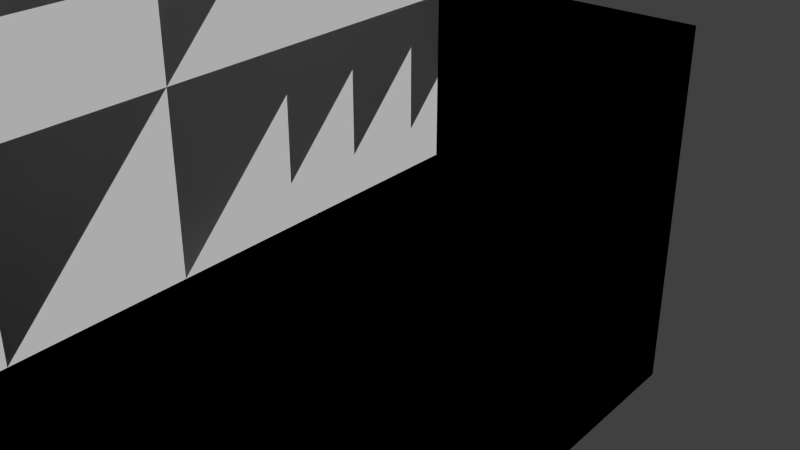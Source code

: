 # Source: TestCase5_nested_sets.test.blend  (saved by Blender 2.78.0; exported with 4.5.12 LTS)
import bpy
from mathutils import Matrix  # noqa: F401  (used for matrix-valued properties, if any)

bpy.ops.wm.read_factory_settings(use_empty=True)
scene = bpy.context.scene
scene.name = 'Scene'

# ---- collections
col_collection_1 = bpy.data.collections.new('Collection 1'); scene.collection.children.link(col_collection_1)
col_collection_2 = bpy.data.collections.new('Collection 2'); scene.collection.children.link(col_collection_2)
col_collection_3 = bpy.data.collections.new('Collection 3'); scene.collection.children.link(col_collection_3)
col_collection_4 = bpy.data.collections.new('Collection 4'); scene.collection.children.link(col_collection_4)
col_collection_5 = bpy.data.collections.new('Collection 5'); scene.collection.children.link(col_collection_5)
col_collection_6 = bpy.data.collections.new('Collection 6'); scene.collection.children.link(col_collection_6)
col_collection_7 = bpy.data.collections.new('Collection 7'); scene.collection.children.link(col_collection_7)
col_collection_8 = bpy.data.collections.new('Collection 8'); scene.collection.children.link(col_collection_8)

# ---- materials (node trees are filled in below, after node groups)
mat_material = bpy.data.materials.new('Material')
mat_material.alpha_threshold = 0.0
mat_material.use_transparent_shadow = False
mat_material.roughness = 0.5

# ---- material node trees

# ---- world
world_world = bpy.data.worlds.new('World'); scene.world = world_world
world_world.color = (0.05088, 0.05088, 0.05088)
world_world.use_sun_shadow = False
world_world.sun_shadow_jitter_overblur = 0.0
world_world.cycles.sampling_method = 'NONE'
world_world.cycles.sample_map_resolution = 256

# ---- meshes
me_cube_010 = bpy.data.meshes.new('Cube.010')
me_cube_010.from_pydata([(-0.5, -0.5, -0.5), (-0.5, 0.5, -0.5), (0.5, 0.5, -0.5), (0.5, -0.5, -0.5), (-0.5, -0.5, 0.5), (-0.5, 0.5, 0.5), (0.5, 0.5, 0.5), (0.5, -0.5, 0.5)], [], [(4, 5, 1, 0), (5, 6, 2, 1), (6, 7, 3, 2), (7, 4, 0, 3), (0, 1, 2, 3), (7, 6, 5, 4)])
me_cube_010.materials.append(mat_material)
me_cube_010.use_remesh_preserve_volume = False
me_cube_010.use_remesh_preserve_attributes = False
me_cube_010.use_mirror_vertex_groups = False
me_cube_010.update()
me_cube_011 = bpy.data.meshes.new('Cube.011')
me_cube_011.from_pydata([(-0.5, -0.5, -0.5), (-0.5, 0.5, -0.5), (0.5, 0.5, -0.5), (0.5, -0.5, -0.5), (-0.5, -0.5, 0.5), (-0.5, 0.5, 0.5), (0.5, 0.5, 0.5), (0.5, -0.5, 0.5)], [], [(4, 5, 1, 0), (5, 6, 2, 1), (6, 7, 3, 2), (7, 4, 0, 3), (0, 1, 2, 3), (7, 6, 5, 4)])
me_cube_011.materials.append(mat_material)
me_cube_011.use_remesh_preserve_volume = False
me_cube_011.use_remesh_preserve_attributes = False
me_cube_011.use_mirror_vertex_groups = False
me_cube_011.update()
me_cube_012 = bpy.data.meshes.new('Cube.012')
me_cube_012.from_pydata([(-0.5, -0.5, -0.5), (-0.5, 0.5, -0.5), (0.5, 0.5, -0.5), (0.5, -0.5, -0.5), (-0.5, -0.5, 0.5), (-0.5, 0.5, 0.5), (0.5, 0.5, 0.5), (0.5, -0.5, 0.5)], [], [(4, 5, 1, 0), (5, 6, 2, 1), (6, 7, 3, 2), (7, 4, 0, 3), (0, 1, 2, 3), (7, 6, 5, 4)])
me_cube_012.materials.append(mat_material)
me_cube_012.use_remesh_preserve_volume = False
me_cube_012.use_remesh_preserve_attributes = False
me_cube_012.use_mirror_vertex_groups = False
me_cube_012.update()
me_cube_015 = bpy.data.meshes.new('Cube.015')
me_cube_015.from_pydata([(-0.125, -0.125, -0.125), (-0.125, 0.125, -0.125), (0.125, 0.125, -0.125), (0.125, -0.125, -0.125), (-0.125, -0.125, 0.125), (-0.125, 0.125, 0.125), (0.125, 0.125, 0.125), (0.125, -0.125, 0.125)], [], [(4, 5, 1, 0), (5, 6, 2, 1), (6, 7, 3, 2), (7, 4, 0, 3), (0, 1, 2, 3), (7, 6, 5, 4)])
me_cube_015.materials.append(mat_material)
me_cube_015.use_remesh_preserve_volume = False
me_cube_015.use_remesh_preserve_attributes = False
me_cube_015.use_mirror_vertex_groups = False
me_cube_015.update()
me_cube_014 = bpy.data.meshes.new('Cube.014')
me_cube_014.from_pydata([(-0.5, -0.5, -0.5), (-0.5, 0.5, -0.5), (0.5, 0.5, -0.5), (0.5, -0.5, -0.5), (-0.5, -0.5, 0.5), (-0.5, 0.5, 0.5), (0.5, 0.5, 0.5), (0.5, -0.5, 0.5)], [], [(4, 5, 1, 0), (5, 6, 2, 1), (6, 7, 3, 2), (7, 4, 0, 3), (0, 1, 2, 3), (7, 6, 5, 4)])
me_cube_014.materials.append(mat_material)
me_cube_014.use_remesh_preserve_volume = False
me_cube_014.use_remesh_preserve_attributes = False
me_cube_014.use_mirror_vertex_groups = False
me_cube_014.update()
me_cube_017 = bpy.data.meshes.new('Cube.017')
me_cube_017.from_pydata([(-0.25, -0.25, -0.25), (-0.25, 0.25, -0.25), (0.25, 0.25, -0.25), (0.25, -0.25, -0.25), (-0.25, -0.25, 0.25), (-0.25, 0.25, 0.25), (0.25, 0.25, 0.25), (0.25, -0.25, 0.25)], [], [(4, 5, 1, 0), (5, 6, 2, 1), (6, 7, 3, 2), (7, 4, 0, 3), (0, 1, 2, 3), (7, 6, 5, 4)])
me_cube_017.materials.append(mat_material)
me_cube_017.use_remesh_preserve_volume = False
me_cube_017.use_remesh_preserve_attributes = False
me_cube_017.use_mirror_vertex_groups = False
me_cube_017.update()
me_cube_016 = bpy.data.meshes.new('Cube.016')
me_cube_016.from_pydata([(-0.5, -0.5, -0.5), (-0.5, 0.5, -0.5), (0.5, 0.5, -0.5), (0.5, -0.5, -0.5), (-0.5, -0.5, 0.5), (-0.5, 0.5, 0.5), (0.5, 0.5, 0.5), (0.5, -0.5, 0.5)], [], [(4, 5, 1, 0), (5, 6, 2, 1), (6, 7, 3, 2), (7, 4, 0, 3), (0, 1, 2, 3), (7, 6, 5, 4)])
me_cube_016.materials.append(mat_material)
me_cube_016.use_remesh_preserve_volume = False
me_cube_016.use_remesh_preserve_attributes = False
me_cube_016.use_mirror_vertex_groups = False
me_cube_016.update()
me_cube_019 = bpy.data.meshes.new('Cube.019')
me_cube_019.from_pydata([(-0.5, -0.5, -0.5), (-0.5, 0.5, -0.5), (0.5, 0.5, -0.5), (0.5, -0.5, -0.5), (-0.5, -0.5, 0.5), (-0.5, 0.5, 0.5), (0.5, 0.5, 0.5), (0.5, -0.5, 0.5)], [], [(4, 5, 1, 0), (5, 6, 2, 1), (6, 7, 3, 2), (7, 4, 0, 3), (0, 1, 2, 3), (7, 6, 5, 4)])
me_cube_019.materials.append(mat_material)
me_cube_019.use_remesh_preserve_volume = False
me_cube_019.use_remesh_preserve_attributes = False
me_cube_019.use_mirror_vertex_groups = False
me_cube_019.update()
me_cube_021 = bpy.data.meshes.new('Cube.021')
me_cube_021.from_pydata([(-0.5, -0.5, -0.5), (-0.5, 0.5, -0.5), (0.5, 0.5, -0.5), (0.5, -0.5, -0.5), (-0.5, -0.5, 0.5), (-0.5, 0.5, 0.5), (0.5, 0.5, 0.5), (0.5, -0.5, 0.5)], [], [(4, 5, 1, 0), (5, 6, 2, 1), (6, 7, 3, 2), (7, 4, 0, 3), (0, 1, 2, 3), (7, 6, 5, 4)])
me_cube_021.materials.append(mat_material)
me_cube_021.use_remesh_preserve_volume = False
me_cube_021.use_remesh_preserve_attributes = False
me_cube_021.use_mirror_vertex_groups = False
me_cube_021.update()
me_cube_022 = bpy.data.meshes.new('Cube.022')
me_cube_022.from_pydata([(-0.5, -0.5, -0.5), (-0.5, 0.5, -0.5), (0.5, 0.5, -0.5), (0.5, -0.5, -0.5), (-0.5, -0.5, 0.5), (-0.5, 0.5, 0.5), (0.5, 0.5, 0.5), (0.5, -0.5, 0.5)], [], [(4, 5, 1, 0), (5, 6, 2, 1), (6, 7, 3, 2), (7, 4, 0, 3), (0, 1, 2, 3), (7, 6, 5, 4)])
me_cube_022.materials.append(mat_material)
me_cube_022.use_remesh_preserve_volume = False
me_cube_022.use_remesh_preserve_attributes = False
me_cube_022.use_mirror_vertex_groups = False
me_cube_022.update()
arm_armature_002 = bpy.data.armatures.new('Armature.002')  # bones are not reproduced
arm_armature_003 = bpy.data.armatures.new('Armature.003')  # bones are not reproduced
arm_armature_004 = bpy.data.armatures.new('Armature.004')  # bones are not reproduced
arm_armature_005 = bpy.data.armatures.new('Armature.005')  # bones are not reproduced
arm_armature_006 = bpy.data.armatures.new('Armature.006')  # bones are not reproduced
arm_armature_007 = bpy.data.armatures.new('Armature.007')  # bones are not reproduced
arm_armature_008 = bpy.data.armatures.new('Armature.008')  # bones are not reproduced
arm_armature_009 = bpy.data.armatures.new('Armature.009')  # bones are not reproduced
arm_armature_010 = bpy.data.armatures.new('Armature.010')  # bones are not reproduced
arm_armature_011 = bpy.data.armatures.new('Armature.011')  # bones are not reproduced

# ---- objects
ob_armature = bpy.data.objects.new('Armature', arm_armature_002)
ob_armature_001 = bpy.data.objects.new('Armature.001', arm_armature_003)
ob_cube = bpy.data.objects.new('Cube', me_cube_010)
ob_armature_002 = bpy.data.objects.new('Armature.002', arm_armature_004)
ob_armature_003 = bpy.data.objects.new('Armature.003', arm_armature_005)
ob_cube_001 = bpy.data.objects.new('Cube.001', me_cube_011)
ob_armature_004 = bpy.data.objects.new('Armature.004', arm_armature_006)
ob_armature_005 = bpy.data.objects.new('Armature.005', arm_armature_007)
ob_cube_002 = bpy.data.objects.new('Cube.002', me_cube_012)
ob_cube_004 = bpy.data.objects.new('Cube.004', me_cube_015)
ob_cube_003 = bpy.data.objects.new('Cube.003', me_cube_014)
ob_cube_006 = bpy.data.objects.new('Cube.006', me_cube_017)
ob_cube_005 = bpy.data.objects.new('Cube.005', me_cube_016)
ob_armature_006 = bpy.data.objects.new('Armature.006', arm_armature_008)
ob_cube_007 = bpy.data.objects.new('Cube.007', me_cube_019)
ob_armature_007 = bpy.data.objects.new('Armature.007', arm_armature_009)
ob_cube_008 = bpy.data.objects.new('Cube.008', me_cube_021)
ob_armature_008 = bpy.data.objects.new('Armature.008', arm_armature_010)
ob_armature_009 = bpy.data.objects.new('Armature.009', arm_armature_011)
ob_cube_009 = bpy.data.objects.new('Cube.009', me_cube_022)

# ---- transforms, parenting, visibility, modifiers, constraints
ob_armature.location = (0.0, 0.0, 0.0)
ob_armature.lineart.crease_threshold = 0.0
ob_armature_001.parent = ob_armature
ob_armature_001.matrix_parent_inverse = Matrix(((1.0, 0.0, 0.0, 0.0), (0.0, 0.0, 1.0, -1.0), (0.0, -1.0, 0.0, 0.0), (0.0, 0.0, 0.0, 1.0)))
ob_armature_001.location = (0.0, 0.0, 0.0)
ob_armature_001.lineart.crease_threshold = 0.0
ob_cube.parent = ob_armature_001
ob_cube.matrix_parent_inverse = Matrix(((1.947e-07, -2.261e-15, -1.0, 0.0), (1.0, 1.344e-07, 1.796e-07, -1.0), (1.344e-07, -1.0, 2.413e-14, 0.0), (0.0, 0.0, 0.0, 1.0)))
ob_cube.location = (0.0, 0.0, 0.0)
ob_cube.lineart.crease_threshold = 0.0
ob_armature_002.location = (0.0, 0.0, 0.0)
ob_armature_002.lineart.crease_threshold = 0.0
ob_armature_003.parent = ob_armature_002
ob_armature_003.matrix_parent_inverse = Matrix(((1.0, 0.0, 0.0, 0.0), (0.0, 0.0, 1.0, -1.0), (0.0, -1.0, 0.0, 0.0), (0.0, 0.0, 0.0, 1.0)))
ob_armature_003.location = (0.0, 0.0, 0.0)
ob_armature_003.lineart.crease_threshold = 0.0
ob_cube_001.parent = ob_armature_003
ob_cube_001.matrix_parent_inverse = Matrix(((1.947e-07, -2.261e-15, -1.0, 0.0), (1.0, 1.344e-07, 1.796e-07, -1.0), (1.344e-07, -1.0, 2.413e-14, 0.0), (0.0, 0.0, 0.0, 1.0)))
ob_cube_001.location = (0.0, 0.0, 0.0)
ob_cube_001.lineart.crease_threshold = 0.0
ob_armature_004.location = (0.0, 0.0, 0.0)
ob_armature_004.lineart.crease_threshold = 0.0
ob_armature_005.parent = ob_armature_004
ob_armature_005.matrix_parent_inverse = Matrix(((1.0, 0.0, 0.0, 0.0), (0.0, 0.0, 1.0, -1.0), (0.0, -1.0, 0.0, 0.0), (0.0, 0.0, 0.0, 1.0)))
ob_armature_005.location = (0.0, 0.0, 0.0)
ob_armature_005.lineart.crease_threshold = 0.0
ob_cube_002.parent = ob_armature_005
ob_cube_002.matrix_parent_inverse = Matrix(((1.947e-07, -2.261e-15, -1.0, 0.0), (1.0, 1.344e-07, 1.796e-07, -1.0), (1.344e-07, -1.0, 2.413e-14, 0.0), (0.0, 0.0, 0.0, 1.0)))
ob_cube_002.location = (0.0, 0.0, 0.0)
ob_cube_002.lineart.crease_threshold = 0.0
ob_cube_004.location = (0.0, 0.0, 0.0)
ob_cube_004.lineart.crease_threshold = 0.0
ob_cube_003.parent = ob_cube_004
ob_cube_003.location = (0.0, 0.0, 0.0)
ob_cube_003.lineart.crease_threshold = 0.0
ob_cube_006.location = (0.0, 0.0, 0.0)
ob_cube_006.rotation_mode = 'QUATERNION'
ob_cube_006.rotation_quaternion = (1.0, 0.0, 0.0, 0.0)
ob_cube_006.lineart.crease_threshold = 0.0
ob_cube_005.parent = ob_cube_006
ob_cube_005.location = (0.0, 0.0, 0.0)
ob_cube_005.rotation_mode = 'QUATERNION'
ob_cube_005.rotation_quaternion = (1.0, 0.0, 0.0, 0.0)
ob_cube_005.lineart.crease_threshold = 0.0
ob_armature_006.location = (0.0, 0.0, 0.0)
ob_armature_006.lineart.crease_threshold = 0.0
ob_cube_007.parent = ob_armature_006
ob_cube_007.matrix_parent_inverse = Matrix(((1.0, 0.0, 0.0, 0.0), (0.0, 0.0, 1.0, -1.0), (0.0, -1.0, 0.0, 0.0), (0.0, 0.0, 0.0, 1.0)))
ob_cube_007.location = (0.0, 0.0, 0.0)
ob_cube_007.lineart.crease_threshold = 0.0
ob_armature_007.location = (0.0, 0.0, 0.0)
ob_armature_007.lineart.crease_threshold = 0.0
ob_cube_008.parent = ob_armature_007
ob_cube_008.matrix_parent_inverse = Matrix(((1.0, 0.0, 0.0, 0.0), (0.0, 0.0, 1.0, -1.0), (0.0, -1.0, 0.0, 0.0), (0.0, 0.0, 0.0, 1.0)))
ob_cube_008.location = (0.0, 0.0, 0.0)
ob_cube_008.lineart.crease_threshold = 0.0
ob_armature_008.location = (0.0, 0.0, 0.0)
ob_armature_008.lineart.crease_threshold = 0.0
ob_armature_009.parent = ob_armature_008
ob_armature_009.matrix_parent_inverse = Matrix(((1.0, 0.0, 0.0, 0.0), (0.0, 0.0, 1.0, -1.0), (0.0, -1.0, 0.0, 0.0), (0.0, 0.0, 0.0, 1.0)))
ob_armature_009.location = (0.0, 0.0, 0.0)
ob_armature_009.lineart.crease_threshold = 0.0
ob_cube_009.parent = ob_armature_009
ob_cube_009.matrix_parent_inverse = Matrix(((1.947e-07, -2.261e-15, -1.0, 0.0), (1.0, 1.344e-07, 1.796e-07, -1.0), (1.344e-07, -1.0, 2.413e-14, 0.0), (0.0, 0.0, 0.0, 1.0)))
ob_cube_009.location = (0.0, 0.0, 0.0)
ob_cube_009.lineart.crease_threshold = 0.0

# ---- collection membership
col_collection_1.objects.link(ob_armature)
col_collection_1.objects.link(ob_armature_001)
col_collection_1.objects.link(ob_cube)
col_collection_2.objects.link(ob_armature_002)
col_collection_2.objects.link(ob_armature_003)
col_collection_2.objects.link(ob_cube_001)
col_collection_3.objects.link(ob_armature_004)
col_collection_3.objects.link(ob_armature_005)
col_collection_3.objects.link(ob_cube_002)
col_collection_4.objects.link(ob_cube_004)
col_collection_4.objects.link(ob_cube_003)
col_collection_5.objects.link(ob_cube_006)
col_collection_5.objects.link(ob_cube_005)
col_collection_6.objects.link(ob_armature_006)
col_collection_6.objects.link(ob_cube_007)
col_collection_7.objects.link(ob_armature_007)
col_collection_7.objects.link(ob_cube_008)
col_collection_8.objects.link(ob_armature_008)
col_collection_8.objects.link(ob_armature_009)
col_collection_8.objects.link(ob_cube_009)

# ---- scene / render settings (as saved in the file)
scene.frame_start = 1; scene.frame_end = 250; scene.frame_set(1)
scene.render.engine = 'BLENDER_EEVEE_NEXT'
scene.render.resolution_percentage = 50
scene.render.dither_intensity = 0.0
scene.cycles.use_denoising = False
scene.cycles.samples = 10
scene.cycles.sampling_pattern = 'TABULATED_SOBOL'
scene.cycles.light_sampling_threshold = 0.0
scene.cycles.use_adaptive_sampling = False
scene.cycles.use_light_tree = False
scene.cycles.blur_glossy = 0.0
scene.cycles.pixel_filter_type = 'GAUSSIAN'
scene.cycles.sample_clamp_indirect = 0.0
scene.view_settings.view_transform = 'Standard'
bpy.context.view_layer.update()

# ---- added for rendering (the .blend has no active camera and no usable light): camera, sun
cam_auto = bpy.data.cameras.new('AutoCamera')
cam_auto.lens = 50.0
cam_auto.sensor_width = 36.0
cam_auto.clip_end = 1000.0
ob_auto_camera = bpy.data.objects.new('AutoCamera', cam_auto)
scene.collection.objects.link(ob_auto_camera)
ob_auto_camera.location = (1.60254, -1.92304, 1.28203)
ob_auto_camera.rotation_euler = (1.09748, -7.21219e-08, 0.694738)
scene.camera = ob_auto_camera
light_auto_sun = bpy.data.lights.new('AutoSun', 'SUN')
light_auto_sun.energy = 3.0
light_auto_sun.angle = 0.0523599
ob_auto_sun = bpy.data.objects.new('AutoSun', light_auto_sun)
scene.collection.objects.link(ob_auto_sun)
ob_auto_sun.rotation_euler = (0.872665, 0.174533, 0.523599)
bpy.context.view_layer.update()

